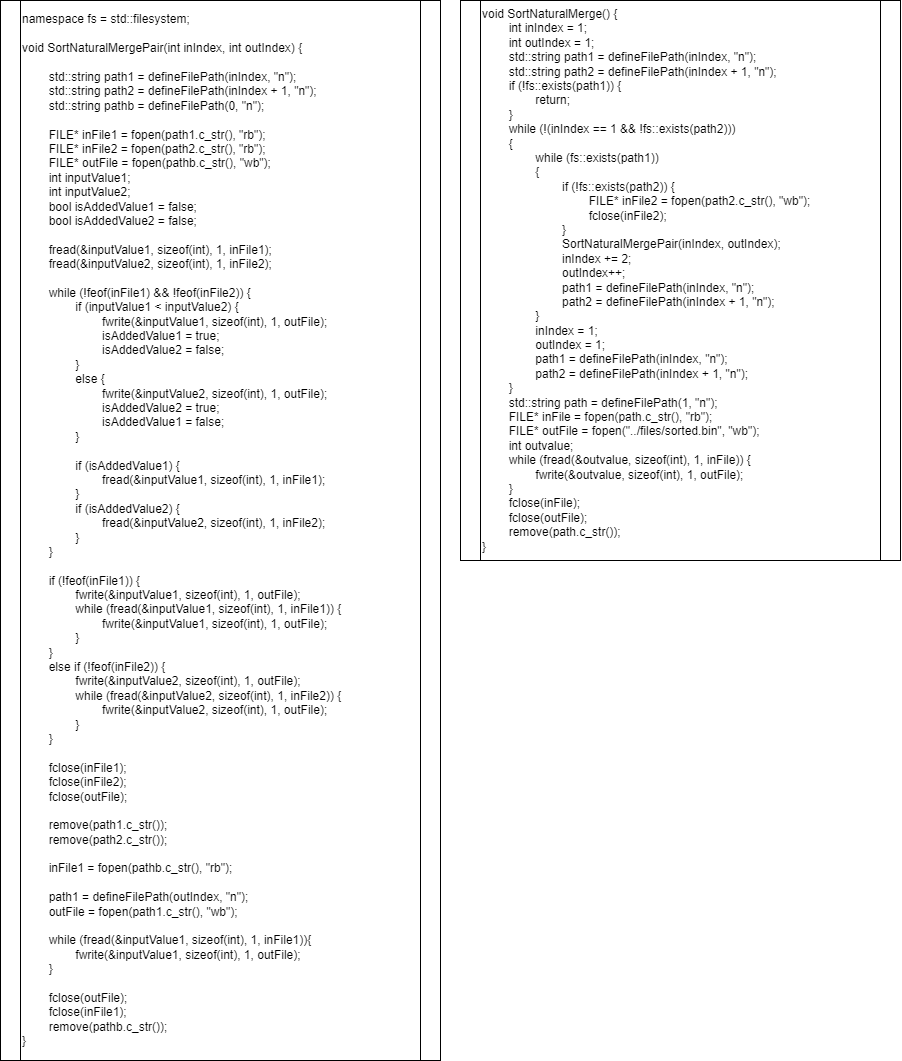

The diagram above was exported from draw.io. Its source (the exported page's mxGraphModel, read from the mxfile embedded in the PNG):
<mxGraphModel dx="1533" dy="4095" grid="1" gridSize="10" guides="1" tooltips="1" connect="1" arrows="1" fold="1" page="1" pageScale="1" pageWidth="827" pageHeight="1169" math="0" shadow="0">
  <root>
    <mxCell id="0" />
    <mxCell id="1" parent="0" />
    <mxCell id="ZdUHyqlt6dsNVyHFzExM-1" value="&lt;div&gt;void SortNaturalMerge() {&lt;/div&gt;&lt;div&gt;&lt;span style=&quot;white-space: normal;&quot;&gt;&lt;span style=&quot;white-space:pre&quot;&gt;&#09;&lt;/span&gt;int inIndex = 1;&lt;/span&gt;&lt;/div&gt;&lt;div&gt;&lt;span style=&quot;white-space: normal;&quot;&gt;&lt;span style=&quot;white-space:pre&quot;&gt;&#09;&lt;/span&gt;int outIndex = 1;&lt;/span&gt;&lt;/div&gt;&lt;div&gt;&lt;span style=&quot;white-space: normal;&quot;&gt;&lt;span style=&quot;white-space:pre&quot;&gt;&#09;&lt;/span&gt;std::string path1 = defineFilePath(inIndex, &quot;n&quot;);&lt;/span&gt;&lt;/div&gt;&lt;div&gt;&lt;span style=&quot;white-space: normal;&quot;&gt;&lt;span style=&quot;white-space:pre&quot;&gt;&#09;&lt;/span&gt;std::string path2 = defineFilePath(inIndex + 1, &quot;n&quot;);&lt;/span&gt;&lt;/div&gt;&lt;div&gt;&lt;span style=&quot;white-space: normal;&quot;&gt;&lt;span style=&quot;white-space:pre&quot;&gt;&#09;&lt;/span&gt;if (!fs::exists(path1)) {&lt;/span&gt;&lt;/div&gt;&lt;div&gt;&lt;span style=&quot;white-space: normal;&quot;&gt;&lt;span style=&quot;white-space:pre&quot;&gt;&#09;&#09;&lt;/span&gt;return;&lt;/span&gt;&lt;/div&gt;&lt;div&gt;&lt;span style=&quot;white-space: normal;&quot;&gt;&lt;span style=&quot;white-space:pre&quot;&gt;&#09;&lt;/span&gt;}&lt;/span&gt;&lt;/div&gt;&lt;div&gt;&lt;span style=&quot;white-space: normal;&quot;&gt;&lt;span style=&quot;white-space:pre&quot;&gt;&#09;&lt;/span&gt;while (!(inIndex == 1 &amp;amp;&amp;amp; !fs::exists(path2)))&lt;/span&gt;&lt;/div&gt;&lt;div&gt;&lt;span style=&quot;white-space: normal;&quot;&gt;&lt;span style=&quot;white-space:pre&quot;&gt;&#09;&lt;/span&gt;{&lt;/span&gt;&lt;/div&gt;&lt;div&gt;&lt;span style=&quot;white-space: normal;&quot;&gt;&lt;span style=&quot;white-space:pre&quot;&gt;&#09;&#09;&lt;/span&gt;while (fs::exists(path1))&lt;/span&gt;&lt;/div&gt;&lt;div&gt;&lt;span style=&quot;white-space: normal;&quot;&gt;&lt;span style=&quot;white-space:pre&quot;&gt;&#09;&#09;&lt;/span&gt;{&lt;/span&gt;&lt;/div&gt;&lt;div&gt;&lt;span style=&quot;white-space: normal;&quot;&gt;&lt;span style=&quot;white-space:pre&quot;&gt;&#09;&#09;&#09;&lt;/span&gt;if (!fs::exists(path2)) {&lt;/span&gt;&lt;/div&gt;&lt;div&gt;&lt;span style=&quot;white-space: normal;&quot;&gt;&lt;span style=&quot;white-space:pre&quot;&gt;&#09;&#09;&#09;&#09;&lt;/span&gt;FILE* inFile2 = fopen(path2.c_str(), &quot;wb&quot;);&lt;/span&gt;&lt;/div&gt;&lt;div&gt;&lt;span style=&quot;white-space: normal;&quot;&gt;&lt;span style=&quot;white-space:pre&quot;&gt;&#09;&#09;&#09;&#09;&lt;/span&gt;fclose(inFile2);&lt;/span&gt;&lt;/div&gt;&lt;div&gt;&lt;span style=&quot;white-space: normal;&quot;&gt;&lt;span style=&quot;white-space:pre&quot;&gt;&#09;&#09;&#09;&lt;/span&gt;}&lt;/span&gt;&lt;/div&gt;&lt;div&gt;&lt;span style=&quot;white-space: normal;&quot;&gt;&lt;span style=&quot;white-space:pre&quot;&gt;&#09;&#09;&#09;&lt;/span&gt;SortNaturalMergePair(inIndex, outIndex);&lt;/span&gt;&lt;/div&gt;&lt;div&gt;&lt;span style=&quot;white-space: normal;&quot;&gt;&lt;span style=&quot;white-space:pre&quot;&gt;&#09;&#09;&#09;&lt;/span&gt;inIndex += 2;&lt;/span&gt;&lt;/div&gt;&lt;div&gt;&lt;span style=&quot;white-space: normal;&quot;&gt;&lt;span style=&quot;white-space:pre&quot;&gt;&#09;&#09;&#09;&lt;/span&gt;outIndex++;&lt;/span&gt;&lt;/div&gt;&lt;div&gt;&lt;span style=&quot;white-space: normal;&quot;&gt;&lt;span style=&quot;white-space:pre&quot;&gt;&#09;&#09;&#09;&lt;/span&gt;path1 = defineFilePath(inIndex, &quot;n&quot;);&lt;/span&gt;&lt;/div&gt;&lt;div&gt;&lt;span style=&quot;white-space: normal;&quot;&gt;&lt;span style=&quot;white-space:pre&quot;&gt;&#09;&#09;&#09;&lt;/span&gt;path2 = defineFilePath(inIndex + 1, &quot;n&quot;);&lt;/span&gt;&lt;/div&gt;&lt;div&gt;&lt;span style=&quot;white-space: normal;&quot;&gt;&lt;span style=&quot;white-space:pre&quot;&gt;&#09;&#09;&lt;/span&gt;}&lt;/span&gt;&lt;/div&gt;&lt;div&gt;&lt;span style=&quot;white-space: normal;&quot;&gt;&lt;span style=&quot;white-space:pre&quot;&gt;&#09;&#09;&lt;/span&gt;inIndex = 1;&lt;/span&gt;&lt;/div&gt;&lt;div&gt;&lt;span style=&quot;white-space: normal;&quot;&gt;&lt;span style=&quot;white-space:pre&quot;&gt;&#09;&#09;&lt;/span&gt;outIndex = 1;&lt;/span&gt;&lt;/div&gt;&lt;div&gt;&lt;span style=&quot;white-space: normal;&quot;&gt;&lt;span style=&quot;white-space:pre&quot;&gt;&#09;&#09;&lt;/span&gt;path1 = defineFilePath(inIndex, &quot;n&quot;);&lt;/span&gt;&lt;/div&gt;&lt;div&gt;&lt;span style=&quot;white-space: normal;&quot;&gt;&lt;span style=&quot;white-space:pre&quot;&gt;&#09;&#09;&lt;/span&gt;path2 = defineFilePath(inIndex + 1, &quot;n&quot;);&lt;/span&gt;&lt;/div&gt;&lt;div&gt;&lt;span style=&quot;white-space: normal;&quot;&gt;&lt;span style=&quot;white-space:pre&quot;&gt;&#09;&lt;/span&gt;}&lt;/span&gt;&lt;/div&gt;&lt;div&gt;&lt;span style=&quot;white-space: pre; white-space: normal;&quot;&gt;&#09;&lt;/span&gt;&lt;/div&gt;&lt;div&gt;&lt;span style=&quot;white-space: normal;&quot;&gt;&lt;span style=&quot;white-space:pre&quot;&gt;&#09;&lt;/span&gt;std::string path = defineFilePath(1, &quot;n&quot;);&lt;/span&gt;&lt;/div&gt;&lt;div&gt;&lt;span style=&quot;white-space: normal;&quot;&gt;&lt;span style=&quot;white-space:pre&quot;&gt;&#09;&lt;/span&gt;FILE* inFile = fopen(path.c_str(), &quot;rb&quot;);&lt;/span&gt;&lt;/div&gt;&lt;div&gt;&lt;span style=&quot;white-space: normal;&quot;&gt;&lt;span style=&quot;white-space:pre&quot;&gt;&#09;&lt;/span&gt;FILE* outFile = fopen(&quot;../files/sorted.bin&quot;, &quot;wb&quot;);&lt;/span&gt;&lt;/div&gt;&lt;div&gt;&lt;span style=&quot;white-space: normal;&quot;&gt;&lt;span style=&quot;white-space:pre&quot;&gt;&#09;&lt;/span&gt;int outvalue;&lt;/span&gt;&lt;/div&gt;&lt;div&gt;&lt;span style=&quot;white-space: normal;&quot;&gt;&lt;span style=&quot;white-space:pre&quot;&gt;&#09;&lt;/span&gt;while (fread(&amp;amp;outvalue, sizeof(int), 1, inFile)) {&lt;/span&gt;&lt;/div&gt;&lt;div&gt;&lt;span style=&quot;white-space: normal;&quot;&gt;&lt;span style=&quot;white-space:pre&quot;&gt;&#09;&#09;&lt;/span&gt;fwrite(&amp;amp;outvalue, sizeof(int), 1, outFile);&lt;/span&gt;&lt;/div&gt;&lt;div&gt;&lt;span style=&quot;white-space: normal;&quot;&gt;&lt;span style=&quot;white-space:pre&quot;&gt;&#09;&lt;/span&gt;}&lt;/span&gt;&lt;/div&gt;&lt;div&gt;&lt;span style=&quot;white-space: normal;&quot;&gt;&lt;span style=&quot;white-space:pre&quot;&gt;&#09;&lt;/span&gt;fclose(inFile);&lt;/span&gt;&lt;/div&gt;&lt;div&gt;&lt;span style=&quot;white-space: normal;&quot;&gt;&lt;span style=&quot;white-space:pre&quot;&gt;&#09;&lt;/span&gt;fclose(outFile);&lt;/span&gt;&lt;/div&gt;&lt;div&gt;&lt;span style=&quot;white-space: normal;&quot;&gt;&lt;span style=&quot;white-space:pre&quot;&gt;&#09;&lt;/span&gt;remove(path.c_str());&lt;/span&gt;&lt;/div&gt;&lt;div&gt;}&lt;/div&gt;" style="shape=process;whiteSpace=wrap;html=1;backgroundOutline=1;align=left;size=0.045454545454545456;" vertex="1" parent="1">
      <mxGeometry x="1340" y="55" width="440" height="560" as="geometry" />
    </mxCell>
    <mxCell id="ZdUHyqlt6dsNVyHFzExM-2" value="&lt;div&gt;namespace fs = std::filesystem;&lt;/div&gt;&lt;div&gt;&lt;br&gt;&lt;/div&gt;&lt;div&gt;void SortNaturalMergePair(int inIndex, int outIndex) {&lt;/div&gt;&lt;div&gt;&lt;br&gt;&lt;/div&gt;&lt;div&gt;&lt;span style=&quot;white-space: normal;&quot;&gt;&lt;span style=&quot;white-space:pre&quot;&gt;&#09;&lt;/span&gt;std::string path1 = defineFilePath(inIndex, &quot;n&quot;);&lt;/span&gt;&lt;/div&gt;&lt;div&gt;&lt;span style=&quot;white-space: normal;&quot;&gt;&lt;span style=&quot;white-space:pre&quot;&gt;&#09;&lt;/span&gt;std::string path2 = defineFilePath(inIndex + 1, &quot;n&quot;);&lt;/span&gt;&lt;/div&gt;&lt;div&gt;&lt;span style=&quot;white-space: normal;&quot;&gt;&lt;span style=&quot;white-space:pre&quot;&gt;&#09;&lt;/span&gt;std::string pathb = defineFilePath(0, &quot;n&quot;);&lt;/span&gt;&lt;/div&gt;&lt;div&gt;&lt;br&gt;&lt;/div&gt;&lt;div&gt;&lt;span style=&quot;white-space: normal;&quot;&gt;&lt;span style=&quot;white-space:pre&quot;&gt;&#09;&lt;/span&gt;FILE* inFile1 = fopen(path1.c_str(), &quot;rb&quot;);&lt;/span&gt;&lt;/div&gt;&lt;div&gt;&lt;span style=&quot;white-space: normal;&quot;&gt;&lt;span style=&quot;white-space:pre&quot;&gt;&#09;&lt;/span&gt;FILE* inFile2 = fopen(path2.c_str(), &quot;rb&quot;);&lt;/span&gt;&lt;/div&gt;&lt;div&gt;&lt;span style=&quot;white-space: normal;&quot;&gt;&lt;span style=&quot;white-space:pre&quot;&gt;&#09;&lt;/span&gt;FILE* outFile = fopen(pathb.c_str(), &quot;wb&quot;);&lt;/span&gt;&lt;/div&gt;&lt;div&gt;&lt;span style=&quot;white-space: pre; white-space: normal;&quot;&gt;&#09;&lt;/span&gt;&lt;/div&gt;&lt;div&gt;&lt;span style=&quot;white-space: normal;&quot;&gt;&lt;span style=&quot;white-space:pre&quot;&gt;&#09;&lt;/span&gt;int inputValue1;&lt;/span&gt;&lt;/div&gt;&lt;div&gt;&lt;span style=&quot;white-space: normal;&quot;&gt;&lt;span style=&quot;white-space:pre&quot;&gt;&#09;&lt;/span&gt;int inputValue2;&lt;/span&gt;&lt;/div&gt;&lt;div&gt;&lt;span style=&quot;white-space: normal;&quot;&gt;&lt;span style=&quot;white-space:pre&quot;&gt;&#09;&lt;/span&gt;bool isAddedValue1 = false;&lt;/span&gt;&lt;/div&gt;&lt;div&gt;&lt;span style=&quot;white-space: normal;&quot;&gt;&lt;span style=&quot;white-space:pre&quot;&gt;&#09;&lt;/span&gt;bool isAddedValue2 = false;&lt;/span&gt;&lt;/div&gt;&lt;div&gt;&lt;br&gt;&lt;/div&gt;&lt;div&gt;&lt;span style=&quot;white-space: normal;&quot;&gt;&lt;span style=&quot;white-space:pre&quot;&gt;&#09;&lt;/span&gt;fread(&amp;amp;inputValue1, sizeof(int), 1, inFile1);&lt;/span&gt;&lt;/div&gt;&lt;div&gt;&lt;span style=&quot;white-space: normal;&quot;&gt;&lt;span style=&quot;white-space:pre&quot;&gt;&#09;&lt;/span&gt;fread(&amp;amp;inputValue2, sizeof(int), 1, inFile2);&lt;/span&gt;&lt;/div&gt;&lt;div&gt;&lt;br&gt;&lt;/div&gt;&lt;div&gt;&lt;span style=&quot;white-space: normal;&quot;&gt;&lt;span style=&quot;white-space:pre&quot;&gt;&#09;&lt;/span&gt;while (!feof(inFile1) &amp;amp;&amp;amp; !feof(inFile2)) {&lt;/span&gt;&lt;/div&gt;&lt;div&gt;&lt;span style=&quot;white-space: pre; white-space: normal;&quot;&gt;&#09;&#09;&lt;/span&gt;&lt;/div&gt;&lt;div&gt;&lt;span style=&quot;white-space: normal;&quot;&gt;&lt;span style=&quot;white-space:pre&quot;&gt;&#09;&#09;&lt;/span&gt;if (inputValue1 &amp;lt; inputValue2) {&lt;/span&gt;&lt;/div&gt;&lt;div&gt;&lt;span style=&quot;white-space: normal;&quot;&gt;&lt;span style=&quot;white-space:pre&quot;&gt;&#09;&#09;&#09;&lt;/span&gt;fwrite(&amp;amp;inputValue1, sizeof(int), 1, outFile);&lt;/span&gt;&lt;/div&gt;&lt;div&gt;&lt;span style=&quot;white-space: normal;&quot;&gt;&lt;span style=&quot;white-space:pre&quot;&gt;&#09;&#09;&#09;&lt;/span&gt;isAddedValue1 = true;&lt;/span&gt;&lt;/div&gt;&lt;div&gt;&lt;span style=&quot;white-space: normal;&quot;&gt;&lt;span style=&quot;white-space:pre&quot;&gt;&#09;&#09;&#09;&lt;/span&gt;isAddedValue2 = false;&lt;/span&gt;&lt;/div&gt;&lt;div&gt;&lt;span style=&quot;white-space: normal;&quot;&gt;&lt;span style=&quot;white-space:pre&quot;&gt;&#09;&#09;&lt;/span&gt;}&lt;/span&gt;&lt;/div&gt;&lt;div&gt;&lt;span style=&quot;white-space: normal;&quot;&gt;&lt;span style=&quot;white-space:pre&quot;&gt;&#09;&#09;&lt;/span&gt;else {&lt;/span&gt;&lt;/div&gt;&lt;div&gt;&lt;span style=&quot;white-space: normal;&quot;&gt;&lt;span style=&quot;white-space:pre&quot;&gt;&#09;&#09;&#09;&lt;/span&gt;fwrite(&amp;amp;inputValue2, sizeof(int), 1, outFile);&lt;/span&gt;&lt;/div&gt;&lt;div&gt;&lt;span style=&quot;white-space: normal;&quot;&gt;&lt;span style=&quot;white-space:pre&quot;&gt;&#09;&#09;&#09;&lt;/span&gt;isAddedValue2 = true;&lt;/span&gt;&lt;/div&gt;&lt;div&gt;&lt;span style=&quot;white-space: normal;&quot;&gt;&lt;span style=&quot;white-space:pre&quot;&gt;&#09;&#09;&#09;&lt;/span&gt;isAddedValue1 = false;&lt;/span&gt;&lt;/div&gt;&lt;div&gt;&lt;span style=&quot;white-space: normal;&quot;&gt;&lt;span style=&quot;white-space:pre&quot;&gt;&#09;&#09;&lt;/span&gt;}&lt;/span&gt;&lt;/div&gt;&lt;div&gt;&lt;br&gt;&lt;/div&gt;&lt;div&gt;&lt;span style=&quot;white-space: normal;&quot;&gt;&lt;span style=&quot;white-space:pre&quot;&gt;&#09;&#09;&lt;/span&gt;if (isAddedValue1) {&lt;/span&gt;&lt;/div&gt;&lt;div&gt;&lt;span style=&quot;white-space: normal;&quot;&gt;&lt;span style=&quot;white-space:pre&quot;&gt;&#09;&#09;&#09;&lt;/span&gt;fread(&amp;amp;inputValue1, sizeof(int), 1, inFile1);&lt;/span&gt;&lt;/div&gt;&lt;div&gt;&lt;span style=&quot;white-space: normal;&quot;&gt;&lt;span style=&quot;white-space:pre&quot;&gt;&#09;&#09;&lt;/span&gt;}&lt;/span&gt;&lt;/div&gt;&lt;div&gt;&lt;span style=&quot;white-space: normal;&quot;&gt;&lt;span style=&quot;white-space:pre&quot;&gt;&#09;&#09;&lt;/span&gt;if (isAddedValue2) {&lt;/span&gt;&lt;/div&gt;&lt;div&gt;&lt;span style=&quot;white-space: normal;&quot;&gt;&lt;span style=&quot;white-space:pre&quot;&gt;&#09;&#09;&#09;&lt;/span&gt;fread(&amp;amp;inputValue2, sizeof(int), 1, inFile2);&lt;/span&gt;&lt;/div&gt;&lt;div&gt;&lt;span style=&quot;white-space: normal;&quot;&gt;&lt;span style=&quot;white-space:pre&quot;&gt;&#09;&#09;&lt;/span&gt;}&lt;/span&gt;&lt;/div&gt;&lt;div&gt;&lt;span style=&quot;white-space: normal;&quot;&gt;&lt;span style=&quot;white-space:pre&quot;&gt;&#09;&lt;/span&gt;}&lt;/span&gt;&lt;/div&gt;&lt;div&gt;&lt;br&gt;&lt;/div&gt;&lt;div&gt;&lt;span style=&quot;white-space: normal;&quot;&gt;&lt;span style=&quot;white-space:pre&quot;&gt;&#09;&lt;/span&gt;if (!feof(inFile1)) {&lt;/span&gt;&lt;/div&gt;&lt;div&gt;&lt;span style=&quot;white-space: normal;&quot;&gt;&lt;span style=&quot;white-space:pre&quot;&gt;&#09;&#09;&lt;/span&gt;fwrite(&amp;amp;inputValue1, sizeof(int), 1, outFile);&lt;/span&gt;&lt;/div&gt;&lt;div&gt;&lt;span style=&quot;white-space: normal;&quot;&gt;&lt;span style=&quot;white-space:pre&quot;&gt;&#09;&#09;&lt;/span&gt;while (fread(&amp;amp;inputValue1, sizeof(int), 1, inFile1)) {&lt;/span&gt;&lt;/div&gt;&lt;div&gt;&lt;span style=&quot;white-space: normal;&quot;&gt;&lt;span style=&quot;white-space:pre&quot;&gt;&#09;&#09;&#09;&lt;/span&gt;fwrite(&amp;amp;inputValue1, sizeof(int), 1, outFile);&lt;/span&gt;&lt;/div&gt;&lt;div&gt;&lt;span style=&quot;white-space: normal;&quot;&gt;&lt;span style=&quot;white-space:pre&quot;&gt;&#09;&#09;&lt;/span&gt;}&lt;/span&gt;&lt;/div&gt;&lt;div&gt;&lt;span style=&quot;white-space: normal;&quot;&gt;&lt;span style=&quot;white-space:pre&quot;&gt;&#09;&lt;/span&gt;}&lt;/span&gt;&lt;/div&gt;&lt;div&gt;&lt;span style=&quot;white-space: normal;&quot;&gt;&lt;span style=&quot;white-space:pre&quot;&gt;&#09;&lt;/span&gt;else if (!feof(inFile2)) {&lt;/span&gt;&lt;/div&gt;&lt;div&gt;&lt;span style=&quot;white-space: normal;&quot;&gt;&lt;span style=&quot;white-space:pre&quot;&gt;&#09;&#09;&lt;/span&gt;fwrite(&amp;amp;inputValue2, sizeof(int), 1, outFile);&lt;/span&gt;&lt;/div&gt;&lt;div&gt;&lt;span style=&quot;white-space: normal;&quot;&gt;&lt;span style=&quot;white-space:pre&quot;&gt;&#09;&#09;&lt;/span&gt;while (fread(&amp;amp;inputValue2, sizeof(int), 1, inFile2)) {&lt;/span&gt;&lt;/div&gt;&lt;div&gt;&lt;span style=&quot;white-space: normal;&quot;&gt;&lt;span style=&quot;white-space:pre&quot;&gt;&#09;&#09;&#09;&lt;/span&gt;fwrite(&amp;amp;inputValue2, sizeof(int), 1, outFile);&lt;/span&gt;&lt;/div&gt;&lt;div&gt;&lt;span style=&quot;white-space: normal;&quot;&gt;&lt;span style=&quot;white-space:pre&quot;&gt;&#09;&#09;&lt;/span&gt;}&lt;/span&gt;&lt;/div&gt;&lt;div&gt;&lt;span style=&quot;white-space: normal;&quot;&gt;&lt;span style=&quot;white-space:pre&quot;&gt;&#09;&lt;/span&gt;}&lt;/span&gt;&lt;/div&gt;&lt;div&gt;&lt;br&gt;&lt;/div&gt;&lt;div&gt;&lt;span style=&quot;white-space: normal;&quot;&gt;&lt;span style=&quot;white-space:pre&quot;&gt;&#09;&lt;/span&gt;fclose(inFile1);&lt;/span&gt;&lt;/div&gt;&lt;div&gt;&lt;span style=&quot;white-space: normal;&quot;&gt;&lt;span style=&quot;white-space:pre&quot;&gt;&#09;&lt;/span&gt;fclose(inFile2);&lt;/span&gt;&lt;/div&gt;&lt;div&gt;&lt;span style=&quot;white-space: normal;&quot;&gt;&lt;span style=&quot;white-space:pre&quot;&gt;&#09;&lt;/span&gt;fclose(outFile);&lt;/span&gt;&lt;/div&gt;&lt;div&gt;&lt;br&gt;&lt;/div&gt;&lt;div&gt;&lt;span style=&quot;white-space: normal;&quot;&gt;&lt;span style=&quot;white-space:pre&quot;&gt;&#09;&lt;/span&gt;remove(path1.c_str());&lt;/span&gt;&lt;/div&gt;&lt;div&gt;&lt;span style=&quot;white-space: normal;&quot;&gt;&lt;span style=&quot;white-space:pre&quot;&gt;&#09;&lt;/span&gt;remove(path2.c_str());&lt;/span&gt;&lt;/div&gt;&lt;div&gt;&lt;br&gt;&lt;/div&gt;&lt;div&gt;&lt;span style=&quot;white-space: normal;&quot;&gt;&lt;span style=&quot;white-space:pre&quot;&gt;&#09;&lt;/span&gt;inFile1 = fopen(pathb.c_str(), &quot;rb&quot;);&lt;/span&gt;&lt;/div&gt;&lt;div&gt;&lt;br&gt;&lt;/div&gt;&lt;div&gt;&lt;span style=&quot;white-space: normal;&quot;&gt;&lt;span style=&quot;white-space:pre&quot;&gt;&#09;&lt;/span&gt;path1 = defineFilePath(outIndex, &quot;n&quot;);&lt;/span&gt;&lt;/div&gt;&lt;div&gt;&lt;span style=&quot;white-space: normal;&quot;&gt;&lt;span style=&quot;white-space:pre&quot;&gt;&#09;&lt;/span&gt;outFile = fopen(path1.c_str(), &quot;wb&quot;);&lt;/span&gt;&lt;/div&gt;&lt;div&gt;&lt;br&gt;&lt;/div&gt;&lt;div&gt;&lt;span style=&quot;white-space: normal;&quot;&gt;&lt;span style=&quot;white-space:pre&quot;&gt;&#09;&lt;/span&gt;while (fread(&amp;amp;inputValue1, sizeof(int), 1, inFile1)){&lt;/span&gt;&lt;/div&gt;&lt;div&gt;&lt;span style=&quot;white-space: normal;&quot;&gt;&lt;span style=&quot;white-space:pre&quot;&gt;&#09;&#09;&lt;/span&gt;fwrite(&amp;amp;inputValue1, sizeof(int), 1, outFile);&lt;/span&gt;&lt;/div&gt;&lt;div&gt;&lt;span style=&quot;white-space: normal;&quot;&gt;&lt;span style=&quot;white-space:pre&quot;&gt;&#09;&lt;/span&gt;}&lt;/span&gt;&lt;/div&gt;&lt;div&gt;&lt;br&gt;&lt;/div&gt;&lt;div&gt;&lt;span style=&quot;white-space: normal;&quot;&gt;&lt;span style=&quot;white-space:pre&quot;&gt;&#09;&lt;/span&gt;fclose(outFile);&lt;/span&gt;&lt;/div&gt;&lt;div&gt;&lt;span style=&quot;white-space: normal;&quot;&gt;&lt;span style=&quot;white-space:pre&quot;&gt;&#09;&lt;/span&gt;fclose(inFile1);&lt;/span&gt;&lt;/div&gt;&lt;div&gt;&lt;span style=&quot;white-space: normal;&quot;&gt;&lt;span style=&quot;white-space:pre&quot;&gt;&#09;&lt;/span&gt;remove(pathb.c_str());&lt;/span&gt;&lt;/div&gt;&lt;div&gt;}&lt;/div&gt;" style="shape=process;whiteSpace=wrap;html=1;backgroundOutline=1;align=left;size=0.045454545454545456;" vertex="1" parent="1">
      <mxGeometry x="880" y="55" width="440" height="1060" as="geometry" />
    </mxCell>
  </root>
</mxGraphModel>